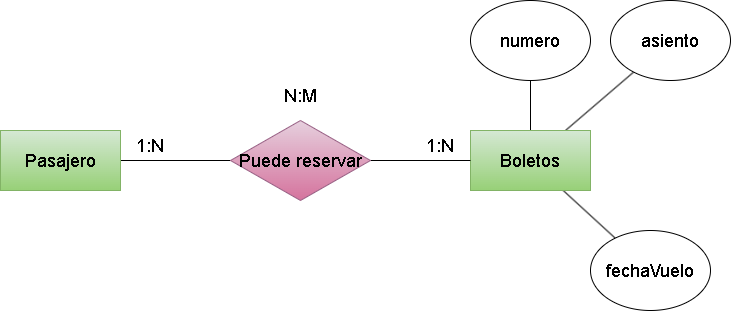

The diagram above was exported from draw.io. Its source (the exported page's mxGraphModel, read from the mxfile embedded in the PNG):
<mxGraphModel dx="1770" dy="1139" grid="1" gridSize="10" guides="1" tooltips="1" connect="1" arrows="1" fold="1" page="1" pageScale="1" pageWidth="850" pageHeight="1100" math="0" shadow="0">
  <root>
    <mxCell id="0" />
    <mxCell id="1" parent="0" />
    <mxCell id="2" style="edgeStyle=none;html=1;entryX=0;entryY=0.5;entryDx=0;entryDy=0;endArrow=none;endFill=0;" edge="1" parent="1" source="3" target="6">
      <mxGeometry relative="1" as="geometry" />
    </mxCell>
    <mxCell id="3" value="&lt;font style=&quot;font-size: 18px;&quot;&gt;Pasajero&lt;/font&gt;" style="rounded=0;whiteSpace=wrap;html=1;fillColor=#d5e8d4;gradientColor=#97d077;strokeColor=#82b366;" vertex="1" parent="1">
      <mxGeometry x="120" y="290" width="120" height="60" as="geometry" />
    </mxCell>
    <mxCell id="13" style="edgeStyle=none;html=1;fontSize=18;endArrow=none;endFill=0;" edge="1" parent="1" source="4" target="12">
      <mxGeometry relative="1" as="geometry" />
    </mxCell>
    <mxCell id="14" style="edgeStyle=none;html=1;entryX=0.5;entryY=1;entryDx=0;entryDy=0;fontSize=18;endArrow=none;endFill=0;" edge="1" parent="1" source="4" target="10">
      <mxGeometry relative="1" as="geometry" />
    </mxCell>
    <mxCell id="15" style="edgeStyle=none;html=1;fontSize=18;endArrow=none;endFill=0;" edge="1" parent="1" source="4" target="11">
      <mxGeometry relative="1" as="geometry" />
    </mxCell>
    <mxCell id="4" value="&lt;span style=&quot;font-size: 18px;&quot;&gt;Boletos&lt;/span&gt;" style="rounded=0;whiteSpace=wrap;html=1;fillColor=#d5e8d4;gradientColor=#97d077;strokeColor=#82b366;" vertex="1" parent="1">
      <mxGeometry x="590" y="290" width="120" height="60" as="geometry" />
    </mxCell>
    <mxCell id="5" style="edgeStyle=none;html=1;endArrow=none;endFill=0;" edge="1" parent="1" source="6" target="4">
      <mxGeometry relative="1" as="geometry" />
    </mxCell>
    <mxCell id="6" value="&lt;span style=&quot;font-size: 18px;&quot;&gt;Puede reservar&lt;/span&gt;" style="rhombus;whiteSpace=wrap;html=1;fillColor=#e6d0de;gradientColor=#d5739d;strokeColor=#996185;" vertex="1" parent="1">
      <mxGeometry x="350" y="280" width="140" height="80" as="geometry" />
    </mxCell>
    <mxCell id="7" value="1:N" style="text;html=1;strokeColor=none;fillColor=none;align=center;verticalAlign=middle;whiteSpace=wrap;rounded=0;fontSize=18;" vertex="1" parent="1">
      <mxGeometry x="240" y="290" width="60" height="30" as="geometry" />
    </mxCell>
    <mxCell id="8" value="1:N" style="text;html=1;strokeColor=none;fillColor=none;align=center;verticalAlign=middle;whiteSpace=wrap;rounded=0;fontSize=18;" vertex="1" parent="1">
      <mxGeometry x="530" y="290" width="60" height="30" as="geometry" />
    </mxCell>
    <mxCell id="9" value="N:M" style="text;html=1;strokeColor=none;fillColor=none;align=center;verticalAlign=middle;whiteSpace=wrap;rounded=0;fontSize=18;" vertex="1" parent="1">
      <mxGeometry x="390" y="240" width="60" height="30" as="geometry" />
    </mxCell>
    <mxCell id="10" value="&lt;font style=&quot;font-size: 18px;&quot;&gt;numero&lt;/font&gt;" style="ellipse;whiteSpace=wrap;html=1;" vertex="1" parent="1">
      <mxGeometry x="590" y="160" width="120" height="80" as="geometry" />
    </mxCell>
    <mxCell id="11" value="&lt;font style=&quot;font-size: 18px;&quot;&gt;asiento&lt;/font&gt;" style="ellipse;whiteSpace=wrap;html=1;" vertex="1" parent="1">
      <mxGeometry x="730" y="160" width="120" height="80" as="geometry" />
    </mxCell>
    <mxCell id="12" value="fechaVuelo" style="ellipse;whiteSpace=wrap;html=1;fontSize=18;" vertex="1" parent="1">
      <mxGeometry x="710" y="390" width="120" height="80" as="geometry" />
    </mxCell>
  </root>
</mxGraphModel>